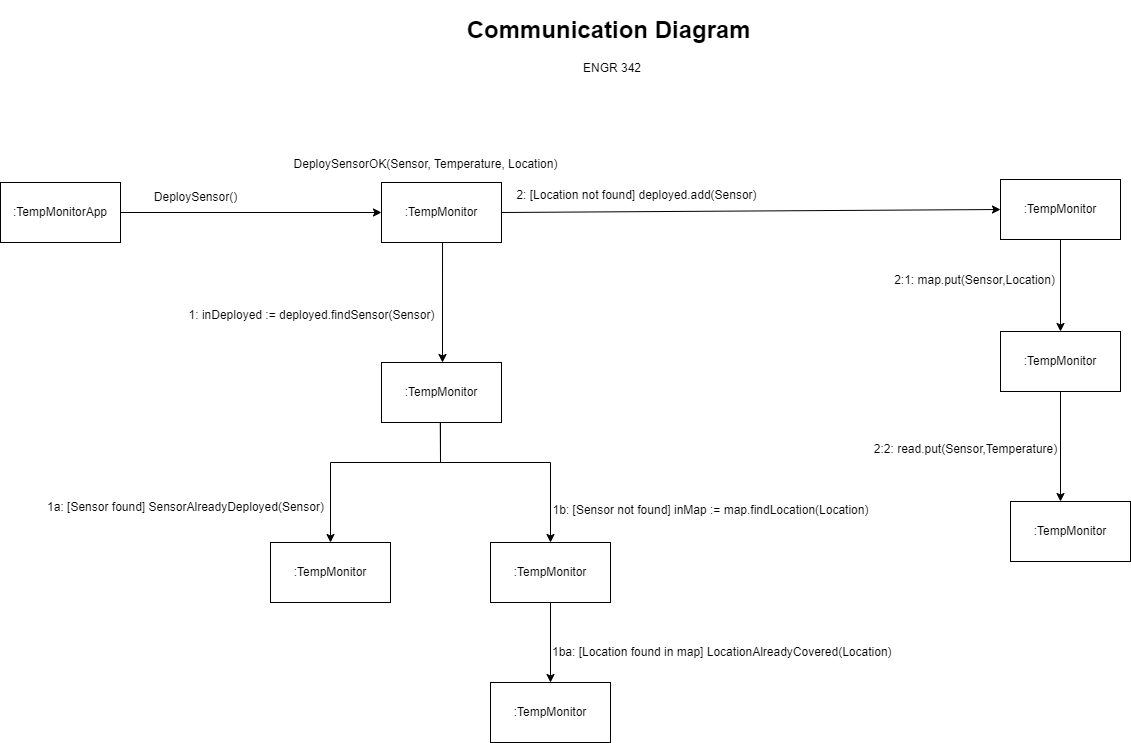

The diagram above was exported from draw.io. Its source (the exported page's mxGraphModel, read from the mxfile embedded in the PNG):
<mxGraphModel dx="2074" dy="1111" grid="1" gridSize="10" guides="1" tooltips="1" connect="1" arrows="1" fold="1" page="1" pageScale="1" pageWidth="850" pageHeight="1100" math="0" shadow="0">
  <root>
    <mxCell id="0" />
    <mxCell id="1" parent="0" />
    <mxCell id="5vOUw-DwiNbrRyASUBBu-5" style="edgeStyle=orthogonalEdgeStyle;rounded=0;orthogonalLoop=1;jettySize=auto;html=1;exitX=1;exitY=0.5;exitDx=0;exitDy=0;" parent="1" source="5vOUw-DwiNbrRyASUBBu-1" target="5vOUw-DwiNbrRyASUBBu-2" edge="1">
      <mxGeometry relative="1" as="geometry" />
    </mxCell>
    <mxCell id="5vOUw-DwiNbrRyASUBBu-1" value=":TempMonitorApp" style="rounded=0;whiteSpace=wrap;html=1;" parent="1" vertex="1">
      <mxGeometry x="230" y="320" width="120" height="60" as="geometry" />
    </mxCell>
    <mxCell id="5vOUw-DwiNbrRyASUBBu-2" value=":TempMonitor" style="rounded=0;whiteSpace=wrap;html=1;" parent="1" vertex="1">
      <mxGeometry x="611" y="320" width="120" height="60" as="geometry" />
    </mxCell>
    <mxCell id="5vOUw-DwiNbrRyASUBBu-3" value=":TempMonitor" style="rounded=0;whiteSpace=wrap;html=1;" parent="1" vertex="1">
      <mxGeometry x="1230" y="317" width="120" height="60" as="geometry" />
    </mxCell>
    <mxCell id="5vOUw-DwiNbrRyASUBBu-6" value="DeploySensor()" style="text;html=1;align=center;verticalAlign=middle;resizable=0;points=[];autosize=1;strokeColor=none;fillColor=none;" parent="1" vertex="1">
      <mxGeometry x="370" y="320" width="110" height="30" as="geometry" />
    </mxCell>
    <mxCell id="5vOUw-DwiNbrRyASUBBu-8" value="DeploySensorOK(Sensor, Temperature, Location)" style="text;html=1;align=center;verticalAlign=middle;resizable=0;points=[];autosize=1;strokeColor=none;fillColor=none;" parent="1" vertex="1">
      <mxGeometry x="510" y="287" width="290" height="30" as="geometry" />
    </mxCell>
    <mxCell id="5vOUw-DwiNbrRyASUBBu-9" value=":TempMonitor" style="rounded=0;whiteSpace=wrap;html=1;" parent="1" vertex="1">
      <mxGeometry x="611" y="500" width="120" height="60" as="geometry" />
    </mxCell>
    <mxCell id="5vOUw-DwiNbrRyASUBBu-10" value="" style="endArrow=classic;html=1;rounded=0;exitX=0.442;exitY=1;exitDx=0;exitDy=0;exitPerimeter=0;" parent="1" edge="1">
      <mxGeometry width="50" height="50" relative="1" as="geometry">
        <mxPoint x="672.04" y="380" as="sourcePoint" />
        <mxPoint x="672" y="500" as="targetPoint" />
      </mxGeometry>
    </mxCell>
    <mxCell id="5vOUw-DwiNbrRyASUBBu-11" value="1: inDeployed := deployed.findSensor(Sensor)" style="text;html=1;align=center;verticalAlign=middle;resizable=0;points=[];autosize=1;strokeColor=none;fillColor=none;" parent="1" vertex="1">
      <mxGeometry x="406" y="438" width="270" height="30" as="geometry" />
    </mxCell>
    <mxCell id="5vOUw-DwiNbrRyASUBBu-12" value=":TempMonitor" style="rounded=0;whiteSpace=wrap;html=1;" parent="1" vertex="1">
      <mxGeometry x="500" y="680" width="120" height="60" as="geometry" />
    </mxCell>
    <mxCell id="5vOUw-DwiNbrRyASUBBu-13" value="" style="endArrow=classic;html=1;rounded=0;exitX=0.442;exitY=1;exitDx=0;exitDy=0;exitPerimeter=0;entryX=0.5;entryY=0;entryDx=0;entryDy=0;" parent="1" target="5vOUw-DwiNbrRyASUBBu-12" edge="1">
      <mxGeometry width="50" height="50" relative="1" as="geometry">
        <mxPoint x="669.76" y="560" as="sourcePoint" />
        <mxPoint x="669.76" y="680" as="targetPoint" />
        <Array as="points">
          <mxPoint x="670" y="600" />
          <mxPoint x="560" y="600" />
        </Array>
      </mxGeometry>
    </mxCell>
    <mxCell id="5vOUw-DwiNbrRyASUBBu-14" value="1b: [Sensor not found] inMap := map.findLocation(Location)" style="text;html=1;align=center;verticalAlign=middle;resizable=0;points=[];autosize=1;strokeColor=none;fillColor=none;" parent="1" vertex="1">
      <mxGeometry x="770" y="633" width="340" height="30" as="geometry" />
    </mxCell>
    <mxCell id="5vOUw-DwiNbrRyASUBBu-15" value="" style="endArrow=classic;html=1;rounded=0;exitX=1;exitY=0.5;exitDx=0;exitDy=0;entryX=0;entryY=0.5;entryDx=0;entryDy=0;" parent="1" source="5vOUw-DwiNbrRyASUBBu-2" target="5vOUw-DwiNbrRyASUBBu-3" edge="1">
      <mxGeometry width="50" height="50" relative="1" as="geometry">
        <mxPoint x="740" y="640" as="sourcePoint" />
        <mxPoint x="790" y="590" as="targetPoint" />
      </mxGeometry>
    </mxCell>
    <mxCell id="5vOUw-DwiNbrRyASUBBu-16" value="2: [Location not found] deployed.add(Sensor)&lt;br&gt;&amp;nbsp;" style="text;html=1;align=center;verticalAlign=middle;resizable=0;points=[];autosize=1;strokeColor=none;fillColor=none;" parent="1" vertex="1">
      <mxGeometry x="736" y="320" width="260" height="40" as="geometry" />
    </mxCell>
    <mxCell id="5vOUw-DwiNbrRyASUBBu-20" value=":TempMonitor" style="rounded=0;whiteSpace=wrap;html=1;" parent="1" vertex="1">
      <mxGeometry x="1230" y="469" width="120" height="60" as="geometry" />
    </mxCell>
    <mxCell id="5vOUw-DwiNbrRyASUBBu-22" value="2:1: map.put(Sensor,Location)" style="text;html=1;align=center;verticalAlign=middle;resizable=0;points=[];autosize=1;strokeColor=none;fillColor=none;" parent="1" vertex="1">
      <mxGeometry x="1114" y="403" width="180" height="30" as="geometry" />
    </mxCell>
    <mxCell id="5vOUw-DwiNbrRyASUBBu-23" value=":TempMonitor" style="rounded=0;whiteSpace=wrap;html=1;" parent="1" vertex="1">
      <mxGeometry x="1240" y="639" width="120" height="60" as="geometry" />
    </mxCell>
    <mxCell id="5vOUw-DwiNbrRyASUBBu-24" value="" style="endArrow=classic;html=1;rounded=0;exitX=0.5;exitY=1;exitDx=0;exitDy=0;entryX=0.5;entryY=0;entryDx=0;entryDy=0;" parent="1" source="5vOUw-DwiNbrRyASUBBu-20" edge="1">
      <mxGeometry width="50" height="50" relative="1" as="geometry">
        <mxPoint x="1290" y="519" as="sourcePoint" />
        <mxPoint x="1290" y="639" as="targetPoint" />
      </mxGeometry>
    </mxCell>
    <mxCell id="5vOUw-DwiNbrRyASUBBu-25" value="2:2: read.put(Sensor,Temperature)" style="text;html=1;align=center;verticalAlign=middle;resizable=0;points=[];autosize=1;strokeColor=none;fillColor=none;" parent="1" vertex="1">
      <mxGeometry x="1090" y="572" width="210" height="30" as="geometry" />
    </mxCell>
    <mxCell id="5vOUw-DwiNbrRyASUBBu-26" value=":TempMonitor" style="rounded=0;whiteSpace=wrap;html=1;" parent="1" vertex="1">
      <mxGeometry x="720" y="680" width="120" height="60" as="geometry" />
    </mxCell>
    <mxCell id="5vOUw-DwiNbrRyASUBBu-27" value="" style="endArrow=classic;html=1;rounded=0;entryX=0.5;entryY=0;entryDx=0;entryDy=0;" parent="1" target="5vOUw-DwiNbrRyASUBBu-26" edge="1">
      <mxGeometry width="50" height="50" relative="1" as="geometry">
        <mxPoint x="670" y="560" as="sourcePoint" />
        <mxPoint x="720" y="620" as="targetPoint" />
        <Array as="points">
          <mxPoint x="670" y="600" />
          <mxPoint x="780" y="600" />
        </Array>
      </mxGeometry>
    </mxCell>
    <mxCell id="5vOUw-DwiNbrRyASUBBu-28" value="1a: [Sensor found] SensorAlreadyDeployed(Sensor)" style="text;html=1;align=center;verticalAlign=middle;resizable=0;points=[];autosize=1;strokeColor=none;fillColor=none;" parent="1" vertex="1">
      <mxGeometry x="265" y="630" width="300" height="30" as="geometry" />
    </mxCell>
    <mxCell id="e3YEdJ-0-6A8ySTzn4Bt-3" value=":TempMonitor" style="rounded=0;whiteSpace=wrap;html=1;" parent="1" vertex="1">
      <mxGeometry x="720" y="820" width="120" height="60" as="geometry" />
    </mxCell>
    <mxCell id="e3YEdJ-0-6A8ySTzn4Bt-4" value="" style="endArrow=classic;html=1;rounded=0;exitX=0.5;exitY=1;exitDx=0;exitDy=0;entryX=0.5;entryY=0;entryDx=0;entryDy=0;" parent="1" source="5vOUw-DwiNbrRyASUBBu-26" target="e3YEdJ-0-6A8ySTzn4Bt-3" edge="1">
      <mxGeometry width="50" height="50" relative="1" as="geometry">
        <mxPoint x="810" y="610" as="sourcePoint" />
        <mxPoint x="860" y="560" as="targetPoint" />
      </mxGeometry>
    </mxCell>
    <mxCell id="e3YEdJ-0-6A8ySTzn4Bt-5" value="1ba: [Location found in map] LocationAlreadyCovered(Location)" style="text;html=1;align=left;verticalAlign=middle;resizable=0;points=[];autosize=1;strokeColor=none;fillColor=none;" parent="1" vertex="1">
      <mxGeometry x="780" y="775" width="360" height="30" as="geometry" />
    </mxCell>
    <mxCell id="e3YEdJ-0-6A8ySTzn4Bt-7" value="" style="endArrow=classic;html=1;rounded=0;exitX=0.5;exitY=1;exitDx=0;exitDy=0;" parent="1" target="5vOUw-DwiNbrRyASUBBu-20" edge="1">
      <mxGeometry width="50" height="50" relative="1" as="geometry">
        <mxPoint x="1290" y="377" as="sourcePoint" />
        <mxPoint x="860" y="459" as="targetPoint" />
      </mxGeometry>
    </mxCell>
    <mxCell id="e3YEdJ-0-6A8ySTzn4Bt-9" value="&lt;h1&gt;Communication Diagram&amp;nbsp;&lt;/h1&gt;ENGR 342" style="text;html=1;strokeColor=none;fillColor=none;align=center;verticalAlign=middle;whiteSpace=wrap;rounded=0;" parent="1" vertex="1">
      <mxGeometry x="676" y="160" width="332" height="30" as="geometry" />
    </mxCell>
  </root>
</mxGraphModel>